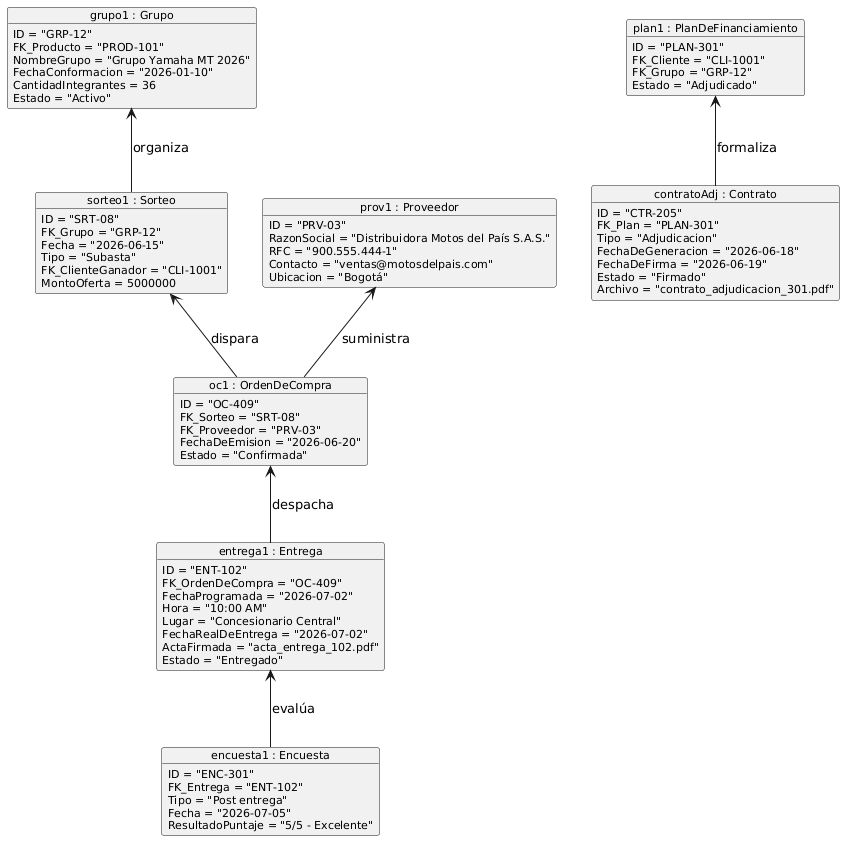

The diagram above was rendered by PlantUML. Its source (embedded in the PNG):
@startuml
skinparam objectAttributeFontSize 11
skinparam classFontSize 12

object "grupo1 : Grupo" as grupo1 {
  ID = "GRP-12"
  FK_Producto = "PROD-101"
  NombreGrupo = "Grupo Yamaha MT 2026"
  FechaConformacion = "2026-01-10"
  CantidadIntegrantes = 36
  Estado = "Activo"
}

object "sorteo1 : Sorteo" as sorteo1 {
  ID = "SRT-08"
  FK_Grupo = "GRP-12"
  Fecha = "2026-06-15"
  Tipo = "Subasta"
  FK_ClienteGanador = "CLI-1001"
  MontoOferta = 5000000
}

object "plan1 : PlanDeFinanciamiento" as plan1 {
  ID = "PLAN-301"
  FK_Cliente = "CLI-1001"
  FK_Grupo = "GRP-12"
  Estado = "Adjudicado"
}

object "contratoAdj : Contrato" as contratoAdj {
  ID = "CTR-205"
  FK_Plan = "PLAN-301"
  Tipo = "Adjudicacion"
  FechaDeGeneracion = "2026-06-18"
  FechaDeFirma = "2026-06-19"
  Estado = "Firmado"
  Archivo = "contrato_adjudicacion_301.pdf"
}

object "prov1 : Proveedor" as prov1 {
  ID = "PRV-03"
  RazonSocial = "Distribuidora Motos del País S.A.S."
  RFC = "900.555.444-1"
  Contacto = "ventas@motosdelpais.com"
  Ubicacion = "Bogotá"
}

object "oc1 : OrdenDeCompra" as oc1 {
  ID = "OC-409"
  FK_Sorteo = "SRT-08"
  FK_Proveedor = "PRV-03"
  FechaDeEmision = "2026-06-20"
  Estado = "Confirmada"
}

object "entrega1 : Entrega" as entrega1 {
  ID = "ENT-102"
  FK_OrdenDeCompra = "OC-409"
  FechaProgramada = "2026-07-02"
  Hora = "10:00 AM"
  Lugar = "Concesionario Central"
  FechaRealDeEntrega = "2026-07-02"
  ActaFirmada = "acta_entrega_102.pdf"
  Estado = "Entregado"
}

object "encuesta1 : Encuesta" as encuesta1 {
  ID = "ENC-301"
  FK_Entrega = "ENT-102"
  Tipo = "Post entrega"
  Fecha = "2026-07-05"
  ResultadoPuntaje = "5/5 - Excelente"
}

grupo1 <-- sorteo1 : "organiza"
plan1 <-- contratoAdj : "formaliza"
sorteo1 <-- oc1 : "dispara"
prov1 <-- oc1 : "suministra"
oc1 <-- entrega1 : "despacha"
entrega1 <-- encuesta1 : "evalúa"
@enduml